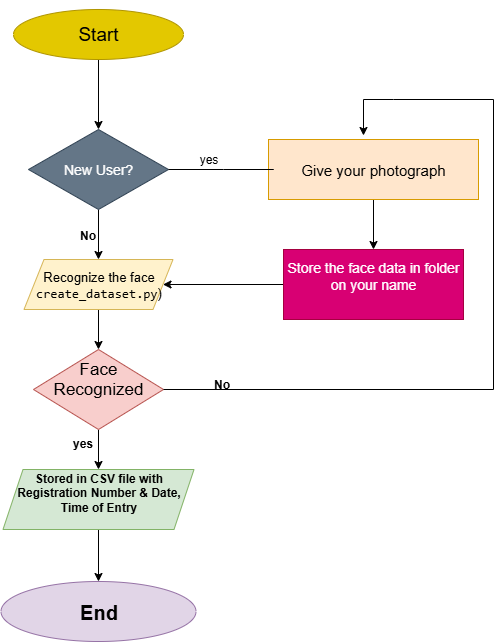

The diagram above was exported from draw.io. Its source (the exported page's mxGraphModel, read from the mxfile embedded in the PNG):
<mxGraphModel dx="872" dy="473" grid="1" gridSize="14" guides="1" tooltips="1" connect="1" arrows="1" fold="1" page="1" pageScale="1" pageWidth="850" pageHeight="1100" math="0" shadow="0">
  <root>
    <mxCell id="0" />
    <mxCell id="1" parent="0" />
    <mxCell id="Mz5wW5DiHC9AAKyP87vO-11" value="" style="edgeStyle=orthogonalEdgeStyle;rounded=0;orthogonalLoop=1;jettySize=auto;html=1;" edge="1" parent="1" source="Mz5wW5DiHC9AAKyP87vO-1" target="Mz5wW5DiHC9AAKyP87vO-4">
      <mxGeometry relative="1" as="geometry" />
    </mxCell>
    <mxCell id="Mz5wW5DiHC9AAKyP87vO-1" value="&lt;br&gt;Start&lt;div&gt;&lt;br&gt;&lt;/div&gt;" style="ellipse;whiteSpace=wrap;html=1;fillColor=#e3c800;fontColor=#000000;strokeColor=#B09500;fontSize=19;" vertex="1" parent="1">
      <mxGeometry x="330" y="30" width="170" height="50" as="geometry" />
    </mxCell>
    <mxCell id="Mz5wW5DiHC9AAKyP87vO-12" value="" style="edgeStyle=orthogonalEdgeStyle;rounded=0;orthogonalLoop=1;jettySize=auto;html=1;" edge="1" parent="1" source="Mz5wW5DiHC9AAKyP87vO-4" target="Mz5wW5DiHC9AAKyP87vO-5">
      <mxGeometry relative="1" as="geometry" />
    </mxCell>
    <mxCell id="Mz5wW5DiHC9AAKyP87vO-4" value="&lt;br&gt;New User?&lt;div&gt;&lt;br&gt;&lt;/div&gt;" style="rhombus;whiteSpace=wrap;html=1;fillColor=#647687;fontColor=#ffffff;strokeColor=#314354;fontSize=14;" vertex="1" parent="1">
      <mxGeometry x="345" y="150" width="140" height="80" as="geometry" />
    </mxCell>
    <mxCell id="Mz5wW5DiHC9AAKyP87vO-13" value="" style="edgeStyle=orthogonalEdgeStyle;rounded=0;orthogonalLoop=1;jettySize=auto;html=1;" edge="1" parent="1" source="Mz5wW5DiHC9AAKyP87vO-5" target="Mz5wW5DiHC9AAKyP87vO-6">
      <mxGeometry relative="1" as="geometry" />
    </mxCell>
    <UserObject label="&lt;br&gt;Recognize the face&lt;div&gt;&lt;code data-end=&quot;123&quot; data-start=&quot;104&quot;&gt;create_dataset.py&lt;/code&gt;)&lt;br&gt;&lt;br&gt;&lt;/div&gt;" id="Mz5wW5DiHC9AAKyP87vO-5">
      <mxCell style="shape=parallelogram;perimeter=parallelogramPerimeter;whiteSpace=wrap;html=1;fixedSize=1;fillColor=#fff2cc;strokeColor=#d6b656;fontSize=13;" vertex="1" parent="1">
        <mxGeometry x="340.5" y="280" width="149" height="50" as="geometry" />
      </mxCell>
    </UserObject>
    <mxCell id="Mz5wW5DiHC9AAKyP87vO-14" value="" style="edgeStyle=orthogonalEdgeStyle;rounded=0;orthogonalLoop=1;jettySize=auto;html=1;" edge="1" parent="1" source="Mz5wW5DiHC9AAKyP87vO-6" target="Mz5wW5DiHC9AAKyP87vO-7">
      <mxGeometry relative="1" as="geometry" />
    </mxCell>
    <mxCell id="Mz5wW5DiHC9AAKyP87vO-6" value="&#10;Face Recognized&#10;&#10;" style="rhombus;whiteSpace=wrap;html=1;fillColor=#f8cecc;strokeColor=#b85450;fontSize=17;" vertex="1" parent="1">
      <mxGeometry x="350" y="370" width="130" height="80" as="geometry" />
    </mxCell>
    <mxCell id="Mz5wW5DiHC9AAKyP87vO-27" value="" style="edgeStyle=orthogonalEdgeStyle;rounded=0;orthogonalLoop=1;jettySize=auto;html=1;" edge="1" parent="1" source="Mz5wW5DiHC9AAKyP87vO-7" target="Mz5wW5DiHC9AAKyP87vO-8">
      <mxGeometry relative="1" as="geometry" />
    </mxCell>
    <mxCell id="Mz5wW5DiHC9AAKyP87vO-7" value="&#10; &lt;strong data-end=&quot;502&quot; data-start=&quot;433&quot;&gt;Stored in CSV file with Registration Number &amp;amp; Date, Time of Entry&lt;/strong&gt;&#10;&#10;" style="shape=parallelogram;perimeter=parallelogramPerimeter;whiteSpace=wrap;html=1;fixedSize=1;fillColor=#d5e8d4;strokeColor=#82b366;" vertex="1" parent="1">
      <mxGeometry x="319.5" y="490" width="191" height="60" as="geometry" />
    </mxCell>
    <mxCell id="Mz5wW5DiHC9AAKyP87vO-8" value="&lt;b&gt;End&lt;/b&gt;" style="ellipse;whiteSpace=wrap;html=1;fillColor=#e1d5e7;strokeColor=#9673a6;fontSize=20;" vertex="1" parent="1">
      <mxGeometry x="317.5" y="602" width="195" height="60" as="geometry" />
    </mxCell>
    <mxCell id="Mz5wW5DiHC9AAKyP87vO-22" value="" style="edgeStyle=orthogonalEdgeStyle;rounded=0;orthogonalLoop=1;jettySize=auto;html=1;" edge="1" parent="1" source="Mz5wW5DiHC9AAKyP87vO-9" target="Mz5wW5DiHC9AAKyP87vO-10">
      <mxGeometry relative="1" as="geometry" />
    </mxCell>
    <mxCell id="Mz5wW5DiHC9AAKyP87vO-9" value="Give your photograph" style="rounded=0;whiteSpace=wrap;html=1;fillColor=#ffe6cc;strokeColor=#d79b00;fontSize=15;" vertex="1" parent="1">
      <mxGeometry x="585" y="160" width="210" height="60" as="geometry" />
    </mxCell>
    <mxCell id="Mz5wW5DiHC9AAKyP87vO-42" value="" style="edgeStyle=orthogonalEdgeStyle;rounded=0;orthogonalLoop=1;jettySize=auto;html=1;" edge="1" parent="1" source="Mz5wW5DiHC9AAKyP87vO-10" target="Mz5wW5DiHC9AAKyP87vO-5">
      <mxGeometry relative="1" as="geometry" />
    </mxCell>
    <mxCell id="Mz5wW5DiHC9AAKyP87vO-10" value="&#10;Store the face data in folder on your name&#10;&#10;" style="rounded=0;whiteSpace=wrap;html=1;fillColor=#d80073;fontColor=#ffffff;strokeColor=#A50040;fontSize=14;" vertex="1" parent="1">
      <mxGeometry x="600" y="270" width="180" height="70" as="geometry" />
    </mxCell>
    <mxCell id="Mz5wW5DiHC9AAKyP87vO-16" value="" style="endArrow=none;html=1;rounded=0;exitX=1;exitY=0.5;exitDx=0;exitDy=0;" edge="1" parent="1" source="Mz5wW5DiHC9AAKyP87vO-4">
      <mxGeometry width="50" height="50" relative="1" as="geometry">
        <mxPoint x="510" y="250" as="sourcePoint" />
        <mxPoint x="570" y="190" as="targetPoint" />
        <Array as="points">
          <mxPoint x="540" y="190" />
          <mxPoint x="580" y="190" />
          <mxPoint x="590" y="190" />
          <mxPoint x="570" y="190" />
        </Array>
      </mxGeometry>
    </mxCell>
    <mxCell id="Mz5wW5DiHC9AAKyP87vO-19" value="" style="endArrow=none;html=1;rounded=0;exitX=1;exitY=0.5;exitDx=0;exitDy=0;" edge="1" parent="1" source="Mz5wW5DiHC9AAKyP87vO-6">
      <mxGeometry width="50" height="50" relative="1" as="geometry">
        <mxPoint x="510" y="430" as="sourcePoint" />
        <mxPoint x="810" y="410" as="targetPoint" />
      </mxGeometry>
    </mxCell>
    <mxCell id="Mz5wW5DiHC9AAKyP87vO-20" value="" style="endArrow=none;html=1;rounded=0;" edge="1" parent="1">
      <mxGeometry width="50" height="50" relative="1" as="geometry">
        <mxPoint x="810" y="410" as="sourcePoint" />
        <mxPoint x="810" y="120" as="targetPoint" />
        <Array as="points" />
      </mxGeometry>
    </mxCell>
    <mxCell id="Mz5wW5DiHC9AAKyP87vO-21" value="" style="endArrow=classic;html=1;rounded=0;" edge="1" parent="1">
      <mxGeometry width="50" height="50" relative="1" as="geometry">
        <mxPoint x="810" y="120" as="sourcePoint" />
        <mxPoint x="680" y="156" as="targetPoint" />
        <Array as="points">
          <mxPoint x="710" y="120" />
          <mxPoint x="680" y="120" />
        </Array>
      </mxGeometry>
    </mxCell>
    <mxCell id="Mz5wW5DiHC9AAKyP87vO-28" value="yes" style="text;html=1;align=center;verticalAlign=middle;whiteSpace=wrap;rounded=0;" vertex="1" parent="1">
      <mxGeometry x="489.5" y="150" width="70.5" height="60" as="geometry" />
    </mxCell>
    <mxCell id="Mz5wW5DiHC9AAKyP87vO-43" value="&lt;strong data-end=&quot;301&quot; data-start=&quot;295&quot;&gt;No&lt;/strong&gt;" style="text;html=1;align=center;verticalAlign=middle;resizable=0;points=[];autosize=1;strokeColor=none;fillColor=none;" vertex="1" parent="1">
      <mxGeometry x="517" y="391" width="42" height="28" as="geometry" />
    </mxCell>
    <mxCell id="Mz5wW5DiHC9AAKyP87vO-45" value="&lt;b&gt;No&lt;/b&gt;" style="text;html=1;align=center;verticalAlign=middle;resizable=0;points=[];autosize=1;strokeColor=none;fillColor=none;" vertex="1" parent="1">
      <mxGeometry x="383" y="242" width="42" height="28" as="geometry" />
    </mxCell>
    <mxCell id="Mz5wW5DiHC9AAKyP87vO-47" value="&lt;b&gt;yes&lt;/b&gt;" style="text;html=1;align=center;verticalAlign=middle;resizable=0;points=[];autosize=1;strokeColor=none;fillColor=none;" vertex="1" parent="1">
      <mxGeometry x="371" y="450" width="56" height="28" as="geometry" />
    </mxCell>
  </root>
</mxGraphModel>